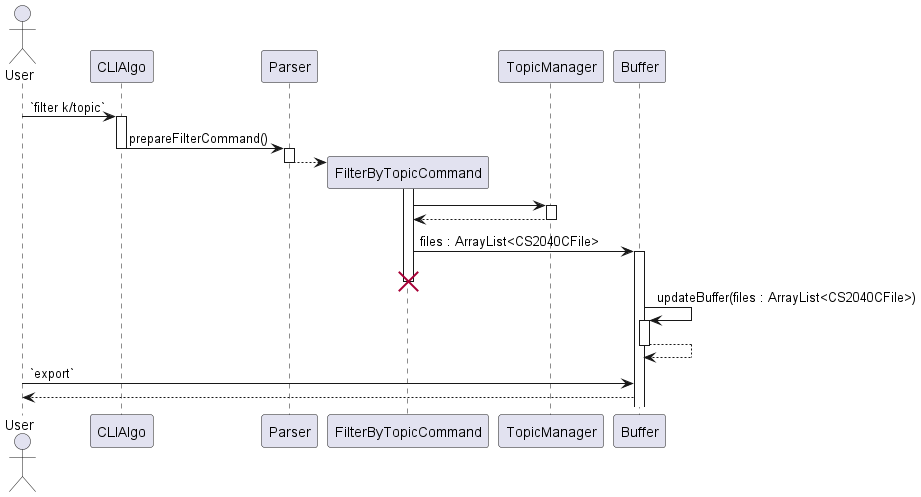

The diagram above was rendered by PlantUML. Its source (embedded in the PNG):
@startuml

actor User as u
participant CLIAlgo as cli
participant Parser as p
participant FilterByTopicCommand as fc
participant TopicManager as tm
participant Buffer as b

u -> cli : `filter k/topic`
activate cli
cli -> p : prepareFilterCommand()
deactivate cli
activate p
p --> fc **
activate fc
deactivate p
fc -> tm
activate tm
tm --> fc
deactivate tm
fc -> b : files : ArrayList<CS2040CFile>
activate b
destroy fc
b -> b : updateBuffer(files : ArrayList<CS2040CFile>)
activate b
b --> b
deactivate b
u -> b : `export`
b --> u


@enduml